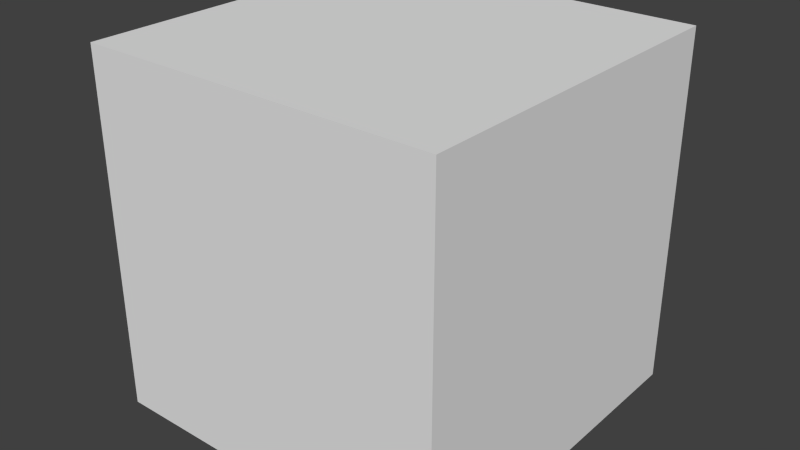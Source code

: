 # Source: toggle_selfdestruct.blend  (saved by Blender 2.72.0; exported with 4.5.12 LTS)
import bpy
from mathutils import Matrix  # noqa: F401  (used for matrix-valued properties, if any)

bpy.ops.wm.read_factory_settings(use_empty=True)
scene = bpy.context.scene
scene.name = 'Scene'

# ---- collections
col_collection_1 = bpy.data.collections.new('Collection 1'); scene.collection.children.link(col_collection_1)

# ---- materials (node trees are filled in below, after node groups)
mat_material = bpy.data.materials.new('Material')
mat_material.alpha_threshold = 0.0
mat_material.use_transparent_shadow = False
mat_material.roughness = 0.5
mat_material.line_color = (0.0, 0.0, 0.0, 1.0)

# ---- material node trees

# ---- world
world_world = bpy.data.worlds.new('World'); scene.world = world_world
world_world.color = (0.05088, 0.05088, 0.05088)
world_world.use_sun_shadow = False
world_world.sun_shadow_jitter_overblur = 0.0
world_world.cycles.sampling_method = 'MANUAL'
world_world.cycles.sample_map_resolution = 256

# ---- meshes
me_cube_003 = bpy.data.meshes.new('Cube.003')
me_cube_003.from_pydata([(-0.4674, -0.9147, 0.0), (0.1823, -0.5653, 0.9618), (-0.585, -0.5944, 0.5057), (0.2809, -0.9618, 0.5057), (-0.1977, -0.9618, -0.5057), (0.6682, -0.5944, -0.5057), (-0.186, -0.9147, 0.5944), (0.0, -1.131, 0.0), (0.6375, -0.5653, 0.5944), (-0.2466, -0.3494, 0.0), (0.2466, -0.3494, 0.0), (-0.5543, -0.5653, -0.5944), (0.2692, -0.9147, -0.5944), (-0.09906, -0.5653, -0.9618), (0.4099, -0.3494, -0.9618), (0.4674, -0.9147, 0.0), (-0.3267, -0.3494, 0.9618), (0.3299, 0.002063, 0.0), (-0.7819, -0.002841, 0.0), (0.4099, -0.003082, -0.9618), (0.323, -0.6988, 1.259), (0.6375, -0.1335, 1.259), (0.7782, -0.6988, 0.8917), (0.8362, -0.7538, 0.6557), (1.064, -0.5379, 0.06123), (0.7492, -1.103, 0.06123), (0.7923, -0.6564, -0.6588), (0.9023, -0.06202, -0.7475), (0.534, -0.4114, -1.115), (-0.4674, 0.9147, 0.0), (0.1823, 0.5653, 0.9618), (0.4968, 0.0, 0.9618), (0.0, 0.0, 1.131), (0.2808, 0.0, 0.5057), (-0.585, 0.5944, 0.5057), (0.2809, 0.9618, 0.5057), (-0.7329, 0.0, -0.5057), (-0.1977, 0.9618, -0.5057), (0.6682, 0.5944, -0.5057), (0.0, 0.0, -1.131), (-0.186, 0.9147, 0.5944), (-0.695, 0.0, 0.5944), (0.0, 1.131, 0.0), (0.6375, 0.5653, 0.5944), (-0.2466, 0.3494, 0.0), (-0.4136, 0.0, -0.9618), (0.2466, 0.3494, 0.0), (-0.5543, 0.5653, -0.5944), (0.7782, 0.0, -0.5944), (0.2692, 0.9147, -0.5944), (-0.09906, 0.5653, -0.9618), (0.4099, 0.3494, -0.9618), (0.4674, 0.9147, 0.0), (-0.3267, 0.3494, 0.9618), (0.3299, -0.002063, 0.0), (-0.3267, 0.0, 0.9618), (-0.7819, 0.002841, 0.0), (0.4099, 0.003082, -0.9618), (0.323, 0.6988, 1.259), (0.6375, 0.1335, 1.259), (0.7782, 0.6988, 0.8917), (0.8362, 0.7538, 0.6557), (1.064, 0.5379, 0.06123), (0.7492, 1.103, 0.06123), (0.7923, 0.6564, -0.6588), (0.9023, 0.06202, -0.7475), (0.534, 0.4114, -1.115)], [], [(36, 11, 9), (4, 12, 7), (5, 10, 15), (5, 48, 10), (39, 13, 45), (39, 14, 13), (14, 48, 27, 28), (4, 7, 0), (36, 9, 18), (3, 8, 1), (2, 6, 16), (9, 0, 2), (9, 11, 0), (11, 4, 0), (7, 15, 3), (7, 12, 15), (12, 5, 15), (15, 8, 3), (10, 8, 23, 24), (10, 33, 8), (10, 17, 33), (10, 48, 17), (45, 11, 36), (45, 13, 11), (13, 4, 11), (13, 12, 4), (13, 14, 12), (14, 5, 12), (48, 14, 19), (14, 39, 19), (0, 6, 2), (0, 7, 6), (7, 3, 6), (18, 9, 41), (9, 2, 41), (1, 31, 32), (8, 31, 21, 22), (8, 33, 31), (16, 1, 32), (16, 6, 1), (6, 3, 1), (55, 16, 32), (41, 16, 55), (41, 2, 16), (20, 22, 21), (1, 8, 22, 20), (31, 1, 20, 21), (25, 24, 23), (15, 10, 24, 25), (8, 15, 25, 23), (26, 28, 27), (5, 14, 28, 26), (48, 5, 26, 27), (36, 44, 47), (37, 42, 49), (38, 52, 46), (38, 46, 48), (39, 45, 50), (39, 50, 51), (51, 66, 65, 48), (37, 29, 42), (36, 56, 44), (35, 30, 43), (34, 53, 40), (44, 34, 29), (44, 29, 47), (47, 29, 37), (42, 35, 52), (42, 52, 49), (49, 52, 38), (52, 35, 43), (46, 62, 61, 43), (46, 43, 33), (46, 33, 54), (46, 54, 48), (45, 36, 47), (45, 47, 50), (50, 47, 37), (50, 37, 49), (50, 49, 51), (51, 49, 38), (48, 57, 51), (51, 57, 39), (29, 34, 40), (29, 40, 42), (42, 40, 35), (56, 41, 44), (44, 41, 34), (30, 32, 31), (43, 60, 59, 31), (43, 31, 33), (53, 32, 30), (53, 30, 40), (40, 30, 35), (55, 32, 53), (41, 55, 53), (41, 53, 34), (58, 59, 60), (30, 58, 60, 43), (31, 59, 58, 30), (63, 61, 62), (52, 63, 62, 46), (43, 61, 63, 52), (64, 65, 66), (38, 64, 66, 51), (48, 65, 64, 38), (19, 39, 57), (19, 57, 48), (56, 36, 18), (41, 56, 18), (17, 48, 54), (33, 17, 54)])
me_cube_003.use_remesh_preserve_volume = False
me_cube_003.use_remesh_preserve_attributes = False
me_cube_003.use_mirror_x = True
me_cube_003.update()
me_cube = bpy.data.meshes.new('Cube')
me_cube.from_pydata([(1.0, 1.0, -1.0), (1.0, -1.0, -1.0), (-1.0, -1.0, -1.0), (-1.0, 1.0, -1.0), (1.0, 1.0, 1.0), (1.0, -1.0, 1.0), (-1.0, -1.0, 1.0), (-1.0, 1.0, 1.0)], [], [(0, 1, 2, 3), (4, 7, 6, 5), (0, 4, 5, 1), (1, 5, 6, 2), (2, 6, 7, 3), (4, 0, 3, 7)])
me_cube.materials.append(mat_material)
me_cube.use_remesh_preserve_volume = False
me_cube.use_remesh_preserve_attributes = False
me_cube.use_mirror_vertex_groups = False
me_cube.update()

# ---- objects
ob_cube_001 = bpy.data.objects.new('Cube.001', me_cube_003)
ob_cube = bpy.data.objects.new('Cube', me_cube)

# ---- transforms, parenting, visibility, modifiers, constraints
ob_cube_001.location = (0.0, 0.0, 0.0)
ob_cube_001.scale = (0.8844, 0.8844, 0.7024)
ob_cube_001.lineart.crease_threshold = 0.0
ob_cube_001.use_mesh_mirror_x = True
ob_cube.location = (0.0, 0.0, 0.0)
ob_cube.lock_rotations_4d = False
ob_cube.empty_display_type = 'ARROWS'
ob_cube.hide_viewport = True
ob_cube.lineart.crease_threshold = 0.0

# ---- collection membership
col_collection_1.objects.link(ob_cube_001)
col_collection_1.objects.link(ob_cube)

# ---- scene / render settings (as saved in the file)
scene.frame_start = 1; scene.frame_end = 250; scene.frame_set(1)
scene.render.engine = 'BLENDER_EEVEE_NEXT'
scene.render.resolution_percentage = 50
scene.render.dither_intensity = 0.0
scene.cycles.use_denoising = False
scene.cycles.samples = 10
scene.cycles.sampling_pattern = 'TABULATED_SOBOL'
scene.cycles.light_sampling_threshold = 0.0
scene.cycles.use_adaptive_sampling = False
scene.cycles.use_light_tree = False
scene.cycles.blur_glossy = 0.0
scene.cycles.pixel_filter_type = 'GAUSSIAN'
scene.cycles.sample_clamp_indirect = 0.0
scene.view_settings.view_transform = 'Standard'
bpy.context.view_layer.update()

# ---- added for rendering (the .blend has no active camera and no usable light): camera, sun
cam_auto = bpy.data.cameras.new('AutoCamera')
cam_auto.lens = 50.0
cam_auto.sensor_width = 36.0
cam_auto.clip_end = 1000.0
ob_auto_camera = bpy.data.objects.new('AutoCamera', cam_auto)
scene.collection.objects.link(ob_auto_camera)
ob_auto_camera.location = (3.20507, -3.84609, 2.56406)
ob_auto_camera.rotation_euler = (1.09748, -7.21219e-08, 0.694738)
scene.camera = ob_auto_camera
light_auto_sun = bpy.data.lights.new('AutoSun', 'SUN')
light_auto_sun.energy = 3.0
light_auto_sun.angle = 0.0523599
ob_auto_sun = bpy.data.objects.new('AutoSun', light_auto_sun)
scene.collection.objects.link(ob_auto_sun)
ob_auto_sun.rotation_euler = (0.872665, 0.174533, 0.523599)
bpy.context.view_layer.update()
